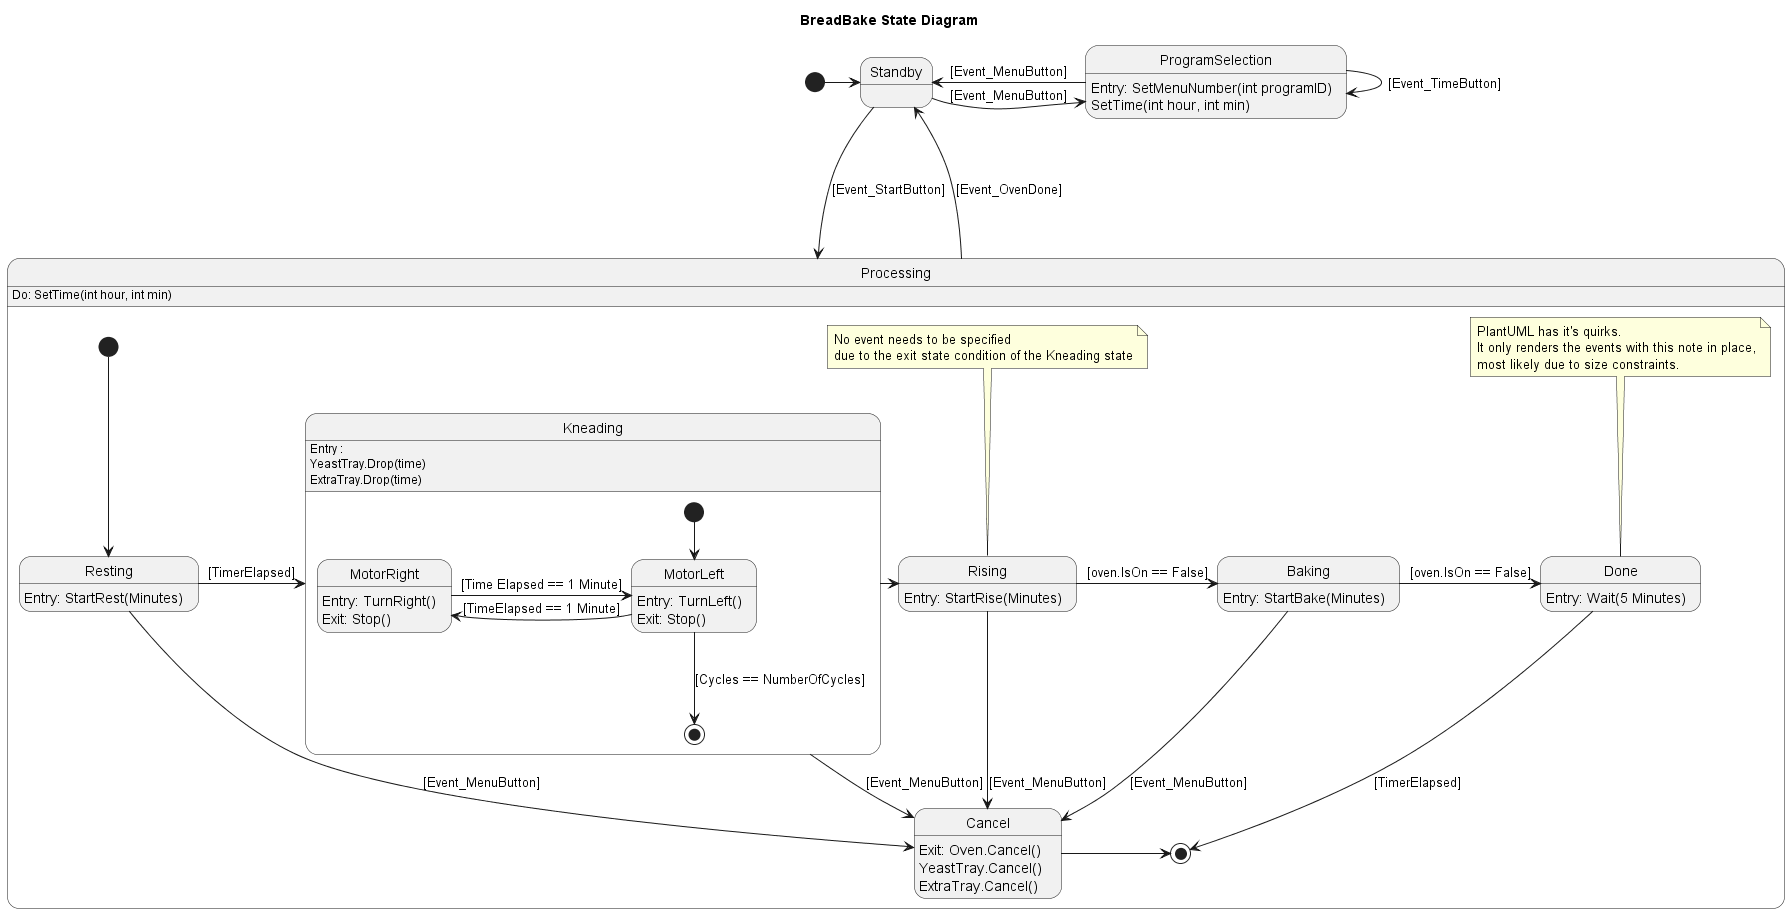

The diagram above was rendered by PlantUML. Its source (embedded in the PNG):
@startuml BreadBake
Title BreadBake State Diagram

[*] -> Standby

state ProgramSelection
    ProgramSelection : Entry: SetMenuNumber(int programID)
    ProgramSelection : SetTime(int hour, int min)

Standby -> ProgramSelection : [Event_MenuButton]
ProgramSelection -> Standby : [Event_MenuButton]
ProgramSelection -> ProgramSelection : [Event_TimeButton]

Standby ---> Processing : [Event_StartButton]

state Processing {
    Processing: Do: SetTime(int hour, int min)
    state Baking
        Baking: Entry: StartBake(Minutes)
    state Resting
        Resting: Entry: StartRest(Minutes)
    state Rising
        Rising: Entry: StartRise(Minutes)
    state Done
        Done: Entry: Wait(5 Minutes)

    state Kneading {
    Kneading: Entry : 
    Kneading: YeastTray.Drop(time)
    Kneading: ExtraTray.Drop(time)

    state MotorLeft
        MotorLeft: Entry: TurnLeft()
        MotorLeft: Exit: Stop()
    state MotorRight
        MotorRight: Entry: TurnRight()
        MotorRight: Exit: Stop()

    [*] --> MotorLeft

    MotorLeft -Left-> MotorRight : [TimeElapsed == 1 Minute]
    MotorRight -Right-> MotorLeft : [Time Elapsed == 1 Minute]
    MotorLeft --Down-> [*] : [Cycles == NumberOfCycles]
    }

    state Cancel {
        Cancel: Exit: Oven.Cancel() \nYeastTray.Cancel() \nExtraTray.Cancel()
    }
    
    [*] -down-> Resting
    Resting --right-> Kneading : [TimerElapsed]
    note top of Rising
        No event needs to be specified
        due to the exit state condition of the Kneading state
    end note
    Kneading -> Rising
    Rising -> Baking : [oven.IsOn == False]
    Baking -right-> Done : [oven.IsOn == False]
    Done -> [*] : [TimerElapsed]

    note top of Done
        PlantUML has it's quirks.
        It only renders the events with this note in place,
        most likely due to size constraints.
    end note

    Resting -down-> Cancel : [Event_MenuButton]
    Kneading -down-> Cancel : [Event_MenuButton]
    Rising -down-> Cancel : [Event_MenuButton]
    Baking -down-> Cancel : [Event_MenuButton]

    Cancel->[*]
}

Processing --> Standby : [Event_OvenDone]
@enduml